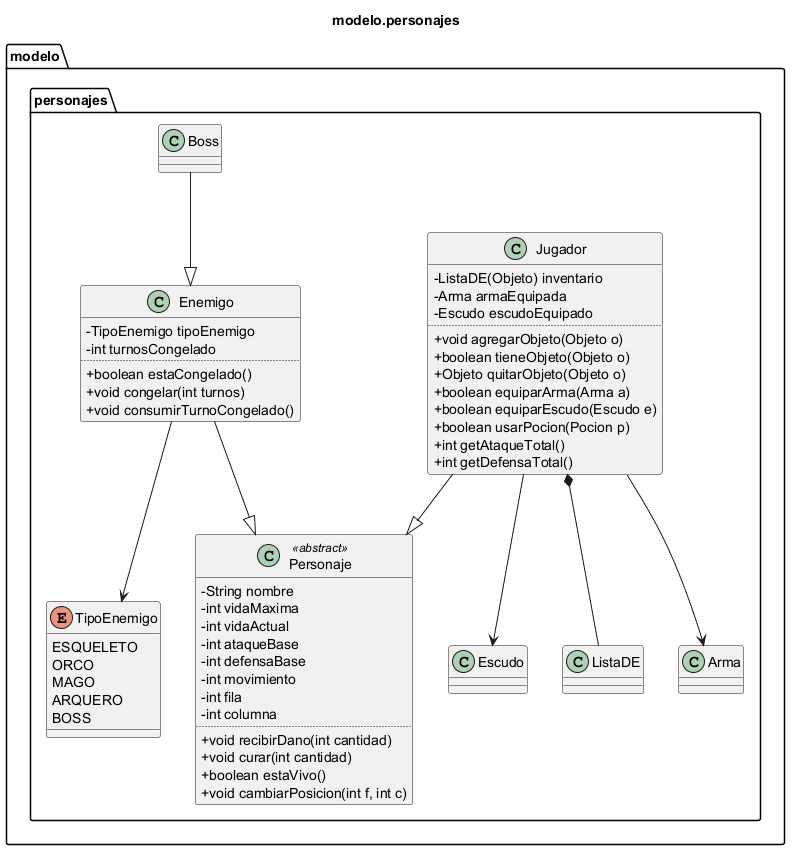

The diagram above was rendered by PlantUML. Its source (embedded in the PNG):
@startuml
title modelo.personajes

skinparam classAttributeIconSize 0
skinparam shadowing false

package "modelo.personajes" #FFFFFF {

  class Personaje <<abstract>> {
    - String nombre
    - int vidaMaxima
    - int vidaActual
    - int ataqueBase
    - int defensaBase
    - int movimiento
    - int fila
    - int columna
    ..
    + void recibirDano(int cantidad)
    + void curar(int cantidad)
    + boolean estaVivo()
    + void cambiarPosicion(int f, int c)
  }

  class Jugador {
    - ListaDE(Objeto) inventario
    - Arma armaEquipada
    - Escudo escudoEquipado
    ..
    + void agregarObjeto(Objeto o)
    + boolean tieneObjeto(Objeto o)
    + Objeto quitarObjeto(Objeto o)
    + boolean equiparArma(Arma a)
    + boolean equiparEscudo(Escudo e)
    + boolean usarPocion(Pocion p)
    + int getAtaqueTotal()
    + int getDefensaTotal()
  }

  class Enemigo {
    - TipoEnemigo tipoEnemigo
    - int turnosCongelado
    ..
    + boolean estaCongelado()
    + void congelar(int turnos)
    + void consumirTurnoCongelado()
  }

  class Boss {
  }

  enum TipoEnemigo {
    ESQUELETO
    ORCO
    MAGO
    ARQUERO
    BOSS
  }

  Jugador --|> Personaje
  Enemigo --|> Personaje
  Boss --|> Enemigo
  Jugador *-- ListaDE
  Jugador --> Arma
  Jugador --> Escudo
  Enemigo --> TipoEnemigo
}
@enduml